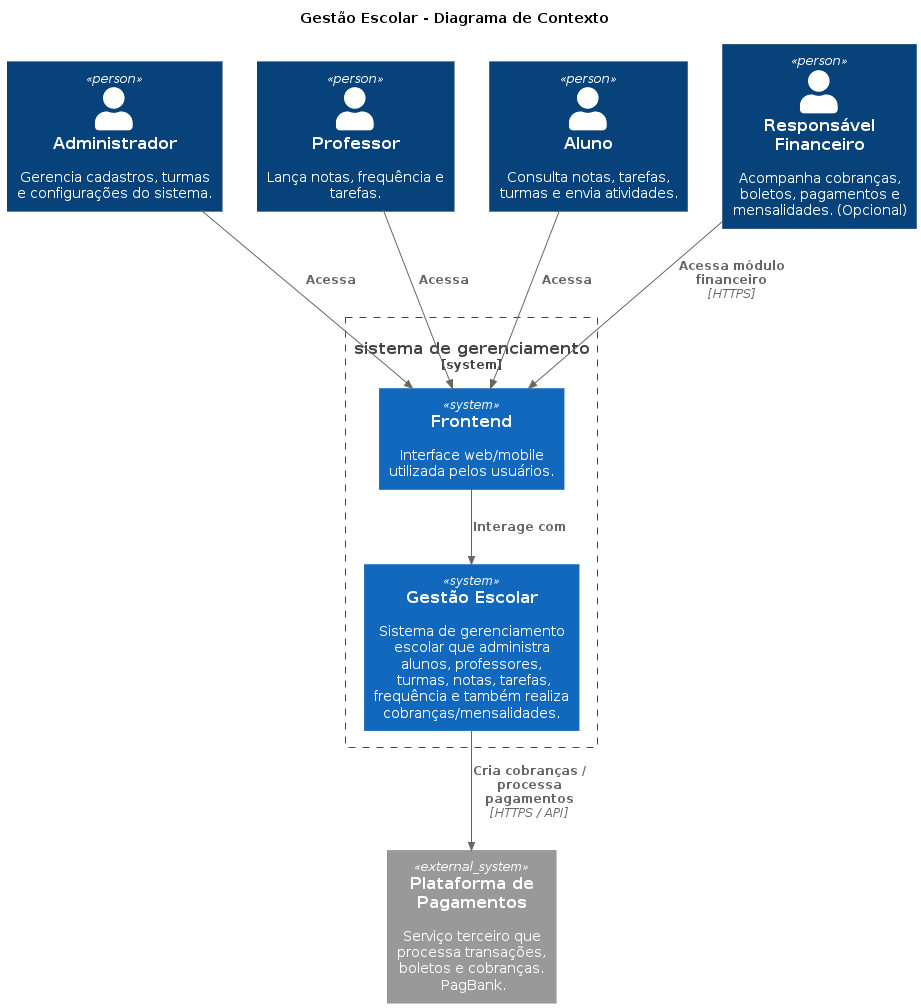

The diagram above was rendered by PlantUML. Its source (embedded in the PNG):
@startuml
!includeurl https://raw.githubusercontent.com/plantuml-stdlib/C4-PlantUML/master/C4_Context.puml

title Gestão Escolar - Diagrama de Contexto

Person(admin, "Administrador",  "Gerencia cadastros, turmas e configurações do sistema.")
Person(prof, "Professor",  "Lança notas, frequência e tarefas.")
Person(aluno, "Aluno",  "Consulta notas, tarefas, turmas e envia atividades.")

Person(resp_fin, "Responsável Financeiro", "Acompanha cobranças, boletos, pagamentos e mensalidades. (Opcional)")

System_Boundary(sis, "sistema de gerenciamento"){
    System(frontend, "Frontend", "Interface web/mobile utilizada pelos usuários.")
    System(sistema, "Gestão Escolar",   "Sistema de gerenciamento escolar que administra alunos, professores,\n turmas, notas, tarefas, frequência e também realiza cobranças/mensalidades.")
}

System_Ext(pagamentos, "Plataforma de Pagamentos",  "Serviço terceiro que processa transações, boletos e cobranças.\n PagBank.")

' --- Relações dos usuários com o frontend ---
Rel(admin, frontend, "Acessa")
Rel(prof, frontend, "Acessa")
Rel(aluno, frontend, "Acessa")
Rel(resp_fin, frontend, "Acessa módulo financeiro", "HTTPS")

' --- Relações do frontend com o sistema ---
Rel(frontend, sistema, "Interage com")

' --- Serviços externos usados pelo sistema ---
Rel(sistema, pagamentos, "Cria cobranças / processa pagamentos", "HTTPS / API")

@enduml